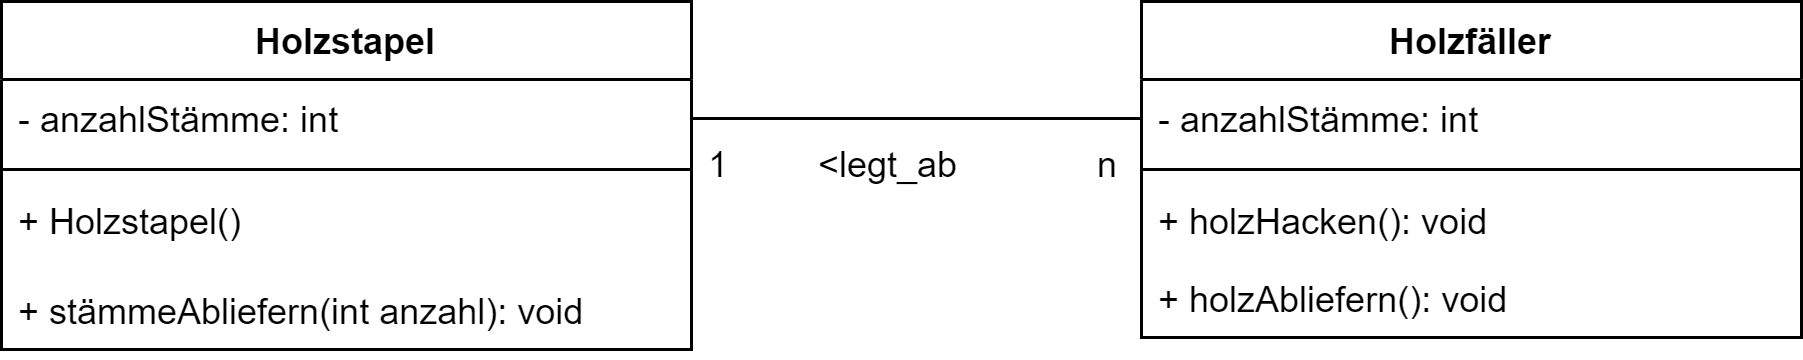

The diagram above was exported from draw.io. Its source (the exported page's mxGraphModel, read from the mxfile embedded in the PNG):
<mxGraphModel dx="1113" dy="600" grid="1" gridSize="10" guides="1" tooltips="1" connect="1" arrows="1" fold="1" page="1" pageScale="1" pageWidth="827" pageHeight="1169" math="0" shadow="0">
  <root>
    <mxCell id="0" />
    <mxCell id="1" parent="0" />
    <mxCell id="2" value="Holzstapel" style="swimlane;fontStyle=1;align=center;verticalAlign=top;childLayout=stackLayout;horizontal=1;startSize=26;horizontalStack=0;resizeParent=1;resizeParentMax=0;resizeLast=0;collapsible=1;marginBottom=0;" parent="1" vertex="1">
      <mxGeometry x="20" y="60" width="230" height="116" as="geometry" />
    </mxCell>
    <mxCell id="12" value="- anzahlStämme: int" style="text;strokeColor=none;fillColor=none;align=left;verticalAlign=top;spacingLeft=4;spacingRight=4;overflow=hidden;rotatable=0;points=[[0,0.5],[1,0.5]];portConstraint=eastwest;" parent="2" vertex="1">
      <mxGeometry y="26" width="230" height="26" as="geometry" />
    </mxCell>
    <mxCell id="4" value="" style="line;strokeWidth=1;fillColor=none;align=left;verticalAlign=middle;spacingTop=-1;spacingLeft=3;spacingRight=3;rotatable=0;labelPosition=right;points=[];portConstraint=eastwest;strokeColor=inherit;" parent="2" vertex="1">
      <mxGeometry y="52" width="230" height="8" as="geometry" />
    </mxCell>
    <mxCell id="5" value="+ Holzstapel()" style="text;strokeColor=none;fillColor=none;align=left;verticalAlign=top;spacingLeft=4;spacingRight=4;overflow=hidden;rotatable=0;points=[[0,0.5],[1,0.5]];portConstraint=eastwest;" parent="2" vertex="1">
      <mxGeometry y="60" width="230" height="30" as="geometry" />
    </mxCell>
    <mxCell id="13" value="+ stämmeAbliefern(int anzahl): void" style="text;strokeColor=none;fillColor=none;align=left;verticalAlign=top;spacingLeft=4;spacingRight=4;overflow=hidden;rotatable=0;points=[[0,0.5],[1,0.5]];portConstraint=eastwest;" parent="2" vertex="1">
      <mxGeometry y="90" width="230" height="26" as="geometry" />
    </mxCell>
    <mxCell id="6" value="Holzfäller" style="swimlane;fontStyle=1;align=center;verticalAlign=top;childLayout=stackLayout;horizontal=1;startSize=26;horizontalStack=0;resizeParent=1;resizeParentMax=0;resizeLast=0;collapsible=1;marginBottom=0;" parent="1" vertex="1">
      <mxGeometry x="400" y="60" width="220" height="112" as="geometry" />
    </mxCell>
    <mxCell id="7" value="- anzahlStämme: int" style="text;strokeColor=none;fillColor=none;align=left;verticalAlign=top;spacingLeft=4;spacingRight=4;overflow=hidden;rotatable=0;points=[[0,0.5],[1,0.5]];portConstraint=eastwest;" parent="6" vertex="1">
      <mxGeometry y="26" width="220" height="26" as="geometry" />
    </mxCell>
    <mxCell id="8" value="" style="line;strokeWidth=1;fillColor=none;align=left;verticalAlign=middle;spacingTop=-1;spacingLeft=3;spacingRight=3;rotatable=0;labelPosition=right;points=[];portConstraint=eastwest;strokeColor=inherit;" parent="6" vertex="1">
      <mxGeometry y="52" width="220" height="8" as="geometry" />
    </mxCell>
    <mxCell id="11" value="+ holzHacken(): void" style="text;strokeColor=none;fillColor=none;align=left;verticalAlign=top;spacingLeft=4;spacingRight=4;overflow=hidden;rotatable=0;points=[[0,0.5],[1,0.5]];portConstraint=eastwest;" parent="6" vertex="1">
      <mxGeometry y="60" width="220" height="26" as="geometry" />
    </mxCell>
    <mxCell id="9" value="+ holzAbliefern(): void" style="text;strokeColor=none;fillColor=none;align=left;verticalAlign=top;spacingLeft=4;spacingRight=4;overflow=hidden;rotatable=0;points=[[0,0.5],[1,0.5]];portConstraint=eastwest;" parent="6" vertex="1">
      <mxGeometry y="86" width="220" height="26" as="geometry" />
    </mxCell>
    <mxCell id="21" value="" style="endArrow=none;html=1;entryX=1;entryY=0.5;entryDx=0;entryDy=0;exitX=0;exitY=0.5;exitDx=0;exitDy=0;endFill=0;startSize=8;endSize=19;" parent="1" source="7" target="12" edge="1">
      <mxGeometry width="50" height="50" relative="1" as="geometry">
        <mxPoint x="320" y="180" as="sourcePoint" />
        <mxPoint x="370" y="130" as="targetPoint" />
      </mxGeometry>
    </mxCell>
    <mxCell id="22" value="n" style="text;html=1;strokeColor=none;fillColor=none;align=center;verticalAlign=middle;whiteSpace=wrap;rounded=0;" parent="1" vertex="1">
      <mxGeometry x="359" y="100" width="60" height="30" as="geometry" />
    </mxCell>
    <mxCell id="23" value="1&amp;nbsp; &amp;nbsp; &amp;nbsp; &amp;nbsp; &amp;nbsp;&amp;lt;legt_ab" style="text;html=1;strokeColor=none;fillColor=none;align=center;verticalAlign=middle;whiteSpace=wrap;rounded=0;" parent="1" vertex="1">
      <mxGeometry x="235" y="100" width="125" height="30" as="geometry" />
    </mxCell>
  </root>
</mxGraphModel>